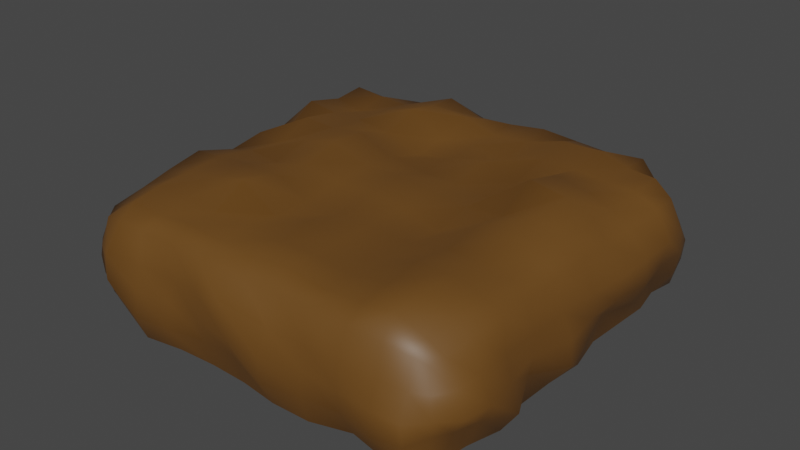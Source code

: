 # Source: Garden_bed.blend  (saved by Blender 2.93.20; exported with 4.5.12 LTS)
import bpy
from mathutils import Matrix  # noqa: F401  (used for matrix-valued properties, if any)

bpy.ops.wm.read_factory_settings(use_empty=True)
scene = bpy.context.scene
scene.name = 'Scene'

# ---- collections
col_collection = bpy.data.collections.new('Collection'); scene.collection.children.link(col_collection)

# ---- materials (node trees are filled in below, after node groups)
mat_garden_bed_m = bpy.data.materials.new('Garden bed_M')

# ---- material node trees
mat_garden_bed_m.use_nodes = True; mat_garden_bed_m.node_tree.nodes.clear()
_N = mat_garden_bed_m.node_tree.nodes; _L = mat_garden_bed_m.node_tree.links
n0 = _N.new('ShaderNodeBsdfPrincipled'); n0.name = 'Principled BSDF'; n0.location = (10, 300)
n0.distribution = 'GGX'
n0.subsurface_method = 'BURLEY'
n0.inputs[0].default_value = (0.1424, 0.06267, 0.01176, 1.0)
n0.inputs[3].default_value = 1.45
n0.inputs[27].default_value = (0.0, 0.0, 0.0, 1.0)
n0.inputs[28].default_value = 1.0
n1 = _N.new('ShaderNodeOutputMaterial'); n1.name = 'Material Output'; n1.location = (300, 300)
_L.new(n0.outputs[0], n1.inputs[0])
n1.is_active_output = True

# ---- world
world_world = bpy.data.worlds.new('World'); scene.world = world_world
world_world.use_nodes = True; world_world.node_tree.nodes.clear()
_N = world_world.node_tree.nodes; _L = world_world.node_tree.links
n0 = _N.new('ShaderNodeOutputWorld'); n0.name = 'World Output'; n0.location = (300, 300)
n1 = _N.new('ShaderNodeBackground'); n1.name = 'Background'; n1.location = (10, 300)
n1.inputs[0].default_value = (0.05088, 0.05088, 0.05088, 1.0)
_L.new(n1.outputs[0], n0.inputs[0])
n0.is_active_output = True
world_world.color = (0.05088, 0.05088, 0.05088)
world_world.use_sun_shadow = False
world_world.sun_shadow_jitter_overblur = 0.0

# ---- meshes
me_cube = bpy.data.meshes.new('Cube')
me_cube.from_pydata([(-0.785, -0.8093, 0.0597), (-0.7878, -0.7878, 0.378), (-0.7973, 0.7979, 0.002696), (-0.7905, 0.7905, 0.3807), (0.8075, -0.8071, 0.001192), (0.7865, -0.7865, 0.3767), (0.8064, 0.8062, 0.004281), (0.774, 0.774, 0.3208), (0.3331, 0.8602, 0.003922), (-0.3338, 0.8829, 0.003313), (-0.3333, 0.8578, 0.4475), (0.3333, 0.843, 0.3893), (-0.3335, -0.856, -1.763e-05), (0.333, -0.8692, 0.0006092), (0.3333, -0.857, 0.4467), (-0.3333, -0.8526, 0.4421), (-0.888, 0.3333, 0.001717), (-0.7995, -0.3332, 0.0005275), (-0.83, -0.3333, 0.4193), (-0.8563, 0.3333, 0.4459), (0.8308, -0.3333, 0.002123), (0.827, 0.3333, 0.003396), (0.8272, 0.3333, 0.4164), (0.8298, -0.3333, 0.4191), (0.3333, 0.3333, 0.4592), (0.3333, -0.3333, 0.4629), (-0.3333, 0.3333, 0.4941), (-0.3333, -0.3333, 0.5338), (-0.8491, -0.4956, 0.000168), (-0.8691, -0.6434, -0.0001345), (-0.8141, -0.7393, -0.0002644), (-0.8171, -0.8171, 0.1394), (-0.8211, -0.8211, 0.2165), (-0.8119, -0.8119, 0.291), (-0.8341, 0.495, 0.4234), (-0.8337, 0.6359, 0.4232), (-0.8066, 0.7352, 0.3964), (-0.8045, 0.8045, 0.2873), (-0.8281, 0.8281, 0.2165), (-0.8182, 0.8182, 0.1388), (-0.4968, 0.8688, 0.003126), (-0.6405, 0.855, 0.002959), (-0.7482, 0.8315, 0.002808), (0.4953, 0.8411, 0.4305), (0.6327, 0.8185, 0.4079), (0.722, 0.7817, 0.328), (0.7802, 0.7802, 0.275), (0.8149, 0.8149, 0.2165), (0.8128, 0.8128, 0.1415), (0.8363, 0.495, 0.003715), (0.8103, 0.631, 0.00395), (0.8305, 0.7479, 0.004193), (0.8576, -0.496, 0.4473), (0.825, -0.6341, 0.4144), (0.8005, -0.732, 0.3902), (0.8061, -0.8061, 0.2881), (0.8332, -0.8332, 0.2165), (0.8162, -0.8162, 0.1398), (0.4946, -0.8214, 0.0008588), (0.6397, -0.8525, 0.0009414), (0.7475, -0.8296, 0.001091), (-0.4959, -0.8551, 0.4447), (-0.6378, -0.8426, 0.4323), (-0.7423, -0.82, 0.4099), (0.7469, 0.8284, 0.004266), (0.6332, 0.8198, 0.004138), (0.4948, 0.8269, 0.004016), (0.1665, 0.8573, 0.003753), (-0.0002912, 0.8693, 0.003613), (-0.1669, 0.8629, 0.003438), (-0.7232, 0.7839, 0.3302), (-0.6256, 0.785, 0.3308), (-0.4948, 0.8296, 0.4189), (-0.1667, 0.8669, 0.4135), (9.313e-10, 0.8771, 0.4239), (0.1667, 0.8783, 0.425), (-0.7354, -0.8197, 0.04984), (-0.6351, -0.8305, -0.000264), (-0.4975, -0.8825, -0.0002289), (-0.1667, -0.8476, 0.0001616), (-0.0001037, -0.8521, 0.0003159), (0.1663, -0.8728, 0.0004393), (0.7409, -0.8174, 0.4073), (0.6382, -0.8447, 0.4344), (0.4954, -0.8438, 0.4333), (0.1667, -0.8368, 0.4262), (-4.657e-10, -0.827, 0.4162), (-0.1667, -0.8749, 0.4648), (0.3333, -0.4959, 0.4687), (0.3333, -0.6373, 0.4652), (0.3333, -0.7567, 0.4653), (-0.3333, -0.4977, 0.5678), (-0.3333, -0.6407, 0.4895), (-0.3333, -0.7687, 0.4962), (0.3333, -0.8741, 0.308), (0.3333, -0.8936, 0.2165), (0.3333, -0.9018, 0.1148), (-0.3333, -0.8585, 0.3022), (-0.3333, -0.8885, 0.2165), (-0.3333, -0.9075, 0.1127), (-0.3333, 0.9105, 0.3214), (-0.3333, 0.957, 0.2165), (-0.3333, 0.912, 0.1111), (0.3333, 0.8786, 0.3096), (0.3333, 0.9178, 0.2165), (0.3333, 0.927, 0.1055), (-0.8136, 0.7392, 0.002568), (-0.8423, 0.6378, 0.002345), (-0.8686, 0.4965, 0.002049), (-0.8325, 0.1667, 0.001453), (-0.8317, 3.719e-05, 0.001134), (-0.8766, -0.1667, 0.000771), (-0.8122, -0.7382, 0.402), (-0.8013, -0.6291, 0.3905), (-0.8188, -0.4943, 0.3649), (-0.8159, -0.1667, 0.3619), (-0.8332, 4.657e-10, 0.4225), (-0.8351, 0.1667, 0.4245), (0.809, -0.7363, 0.00133), (0.8225, -0.6335, 0.00154), (0.86, -0.4962, 0.001839), (0.8366, -0.1667, 0.002448), (0.8536, -3.956e-05, 0.002783), (0.8178, 0.1667, 0.003068), (0.7912, 0.727, 0.3807), (0.8436, 0.638, 0.4333), (0.8587, 0.4961, 0.4484), (0.8327, 0.1667, 0.422), (0.8354, 3.26e-09, 0.4248), (0.8481, -0.1667, 0.4376), (0.3333, 0.7677, 0.4939), (0.3333, 0.647, 0.5337), (0.3333, 0.497, 0.5034), (0.3333, 0.1667, 0.4482), (0.3333, 3.26e-09, 0.478), (0.3333, -0.1667, 0.4436), (-0.3333, 0.7781, 0.5206), (-0.3333, 0.6459, 0.526), (-0.3333, 0.4971, 0.5508), (-0.3333, 0.1667, 0.5484), (-0.3333, 3.26e-09, 0.5582), (-0.3333, -0.1667, 0.5166), (-0.1667, 0.3333, 0.4399), (0.0, 0.3333, 0.4698), (0.1667, 0.3333, 0.4998), (-0.1667, -0.3333, 0.4726), (0.0, -0.3333, 0.4701), (0.1667, -0.3333, 0.4888), (0.4967, 0.3333, 0.5367), (0.6442, 0.3333, 0.5141), (0.7575, 0.3333, 0.4673), (0.4953, -0.3333, 0.494), (0.6406, -0.3333, 0.4884), (0.7554, -0.3333, 0.4618), (-0.7815, 0.3333, 0.5295), (-0.6435, 0.3333, 0.5089), (-0.4959, 0.3333, 0.5126), (-0.7744, -0.3333, 0.511), (-0.6454, -0.3333, 0.5222), (-0.4965, -0.3333, 0.5329), (0.9172, 0.3333, 0.3238), (0.9266, 0.3333, 0.2165), (0.8808, 0.3333, 0.1225), (0.8669, -0.3333, 0.3053), (0.8677, -0.3333, 0.2165), (0.8525, -0.3333, 0.133), (-0.8829, -0.3333, 0.3112), (-0.8948, -0.3333, 0.2165), (-0.8768, -0.3333, 0.124), (-0.8851, 0.3333, 0.312), (-0.9064, 0.3333, 0.2165), (-0.9049, 0.3333, 0.1137), (-0.9216, 0.4967, 0.1076), (-0.9119, 0.496, 0.2165), (-0.8489, 0.4943, 0.2985), (-0.8663, 0.6362, 0.129), (-0.8596, 0.6355, 0.2165), (-0.8436, 0.6328, 0.2955), (-0.8237, 0.7336, 0.1466), (-0.8725, 0.7536, 0.2165), (-0.8476, 0.7434, 0.2959), (0.4964, 0.9127, 0.1109), (0.4961, 0.9124, 0.2165), (0.4955, 0.8853, 0.312), (0.6348, 0.8569, 0.1325), (0.6402, 0.8942, 0.2165), (0.6337, 0.8499, 0.2978), (0.7405, 0.8404, 0.1399), (0.7392, 0.8352, 0.2165), (0.7303, 0.8158, 0.2833), (0.9301, -0.4969, 0.1045), (0.8967, -0.4956, 0.2165), (0.8682, -0.4949, 0.3057), (0.8734, -0.6373, 0.1263), (0.925, -0.6445, 0.2165), (0.874, -0.6374, 0.3069), (0.8502, -0.7445, 0.1361), (0.9007, -0.7646, 0.2165), (0.8625, -0.7496, 0.3018), (-0.4967, -0.9241, 0.1067), (-0.496, -0.909, 0.2165), (-0.4954, -0.8841, 0.3115), (-0.6396, -0.8882, 0.1208), (-0.6446, -0.9264, 0.2165), (-0.644, -0.917, 0.3229), (-0.7358, -0.829, 0.1444), (-0.7449, -0.8499, 0.2165), (-0.7486, -0.8602, 0.3009), (-0.4964, -0.4964, 0.5285), (-0.6438, -0.4961, 0.5114), (-0.765, -0.4958, 0.4871), (-0.4954, -0.6408, 0.4896), (-0.643, -0.643, 0.5048), (-0.7544, -0.6371, 0.4621), (-0.4953, -0.7588, 0.4709), (-0.6407, -0.7635, 0.4854), (-0.7414, -0.7414, 0.4321), (0.765, -0.4958, 0.4871), (0.6455, -0.4965, 0.5229), (0.4963, -0.4963, 0.5232), (0.7563, -0.6379, 0.4669), (0.6451, -0.6451, 0.52), (0.4957, -0.6422, 0.4995), (0.7436, -0.7436, 0.4374), (0.6441, -0.7721, 0.5074), (0.4957, -0.763, 0.482), (0.1667, -0.4963, 0.4826), (0.0, -0.4971, 0.5078), (-0.1667, -0.496, 0.4722), (0.1667, -0.6402, 0.4855), (0.0, -0.6407, 0.4896), (-0.1667, -0.6409, 0.4905), (0.1667, -0.7683, 0.4954), (-4.657e-10, -0.7625, 0.4803), (-0.1667, -0.7616, 0.478), (-0.7459, -0.7458, -0.0002101), (-0.635, -0.7487, -0.0001072), (0.7617, -0.892, 0.1194), (0.7664, -0.9053, 0.2165), (0.7398, -0.8387, 0.2924), (0.6431, -0.9114, 0.1121), (0.6424, -0.9097, 0.2165), (0.6361, -0.8653, 0.3036), (0.4955, -0.8851, 0.1211), (0.4956, -0.8983, 0.2165), (0.496, -0.9001, 0.3174), (0.1667, -0.9256, 0.106), (0.1667, -0.9292, 0.2165), (0.1667, -0.8827, 0.3111), (3.26e-09, -0.8831, 0.1217), (6.519e-09, -0.922, 0.2165), (7.916e-09, -0.9354, 0.3737), (-0.1667, -0.8847, 0.1211), (-0.1667, -0.9016, 0.2165), (-0.1667, -0.8897, 0.3137), (-0.7627, 0.8943, 0.1185), (-0.7476, 0.857, 0.2165), (-0.7298, 0.8146, 0.2828), (-0.6447, 0.9216, 0.1083), (-0.6407, 0.8975, 0.2165), (-0.633, 0.845, 0.296), (-0.4964, 0.9123, 0.111), (-0.4967, 0.9325, 0.2165), (-0.4957, 0.8916, 0.3143), (-0.1667, 0.9019, 0.1148), (-0.1667, 0.8585, 0.2165), (-0.1667, 0.8959, 0.316), (-5.122e-09, 0.9187, 0.1086), (-2.794e-09, 0.9215, 0.2165), (-6.054e-09, 0.8864, 0.3125), (0.1667, 0.9123, 0.1109), (0.1667, 0.9043, 0.2165), (0.1667, 0.9322, 0.3294), (0.1667, 0.7715, 0.5036), (-2.328e-09, 0.7643, 0.4849), (-0.1667, 0.7612, 0.4769), (0.1667, 0.6404, 0.4873), (0.0, 0.6386, 0.4746), (-0.1667, 0.6443, 0.5149), (0.1667, 0.4953, 0.4503), (0.0, 0.4962, 0.4782), (-0.1667, 0.4955, 0.4571), (0.1667, 0.1667, 0.4618), (2.321e-09, 0.1667, 0.4603), (-0.1667, 0.1667, 0.4836), (0.1667, 1.186e-09, 0.4976), (-1.921e-09, -5.413e-09, 0.5133), (-0.1667, 9.313e-10, 0.5044), (0.1667, -0.1667, 0.4812), (9.313e-10, -0.1667, 0.497), (-0.1667, -0.1667, 0.4886), (0.7371, 0.7371, 0.4217), (0.6429, 0.769, 0.4996), (0.4958, 0.7645, 0.4856), (0.767, 0.6421, 0.4945), (0.6429, 0.6429, 0.5043), (0.497, 0.6479, 0.54), (0.7644, 0.4958, 0.4855), (0.6411, 0.4955, 0.4919), (0.4957, 0.4957, 0.5052), (0.7714, 0.1667, 0.5033), (0.6498, 0.1667, 0.5539), (0.4981, 0.1667, 0.5808), (0.769, 1.186e-09, 0.497), (0.6481, -5.413e-09, 0.5417), (0.4952, 9.313e-10, 0.4905), (0.7637, -0.1667, 0.4833), (0.6459, -0.1667, 0.526), (0.4961, -0.1667, 0.518), (-0.4952, 0.7576, 0.4678), (-0.6339, 0.7461, 0.4408), (-0.7422, 0.7422, 0.4341), (-0.4955, 0.6409, 0.4908), (-0.6419, 0.6419, 0.4971), (-0.7728, 0.6444, 0.5093), (-0.4957, 0.4957, 0.5056), (-0.6378, 0.4947, 0.4682), (-0.7688, 0.4962, 0.4968), (-0.4964, 0.1667, 0.5276), (-0.6472, 0.1667, 0.5354), (-0.756, 0.1667, 0.4636), (-0.4962, -6.985e-10, 0.5235), (-0.639, 6.519e-09, 0.4775), (-0.7655, 8.382e-09, 0.488), (-0.4949, -0.1667, 0.4802), (-0.6413, -0.1667, 0.4933), (-0.7575, -0.1667, 0.4673), (0.8645, 0.7504, 0.1304), (0.8719, 0.7534, 0.2165), (0.8421, 0.7412, 0.2937), (0.8888, 0.6397, 0.1206), (0.9079, 0.6421, 0.2165), (0.899, 0.6412, 0.3162), (0.8492, 0.4943, 0.1343), (0.8975, 0.4956, 0.2165), (0.9208, 0.4966, 0.3251), (0.8462, 0.1667, 0.1353), (0.9001, 0.1667, 0.2165), (0.9155, 0.1667, 0.3232), (0.8863, 1.186e-09, 0.1205), (0.8924, -5.413e-09, 0.2165), (0.8844, 9.313e-10, 0.3117), (0.9189, -0.1667, 0.1085), (0.9147, -0.1667, 0.2165), (0.8718, -0.1667, 0.3071), (-0.873, -0.7539, 0.127), (-0.8602, -0.7489, 0.2165), (-0.8228, -0.7332, 0.2861), (-0.9029, -0.6418, 0.1153), (-0.8801, -0.6383, 0.2165), (-0.8527, -0.6342, 0.2989), (-0.8843, -0.4954, 0.1214), (-0.9074, -0.4959, 0.2165), (-0.8908, -0.4956, 0.314), (-0.9175, -0.1667, 0.109), (-0.9249, -0.1667, 0.2165), (-0.8594, -0.1667, 0.3025), (-0.888, -3.26e-09, 0.1199), (-0.891, -4.657e-09, 0.2165), (-0.8809, -8.382e-09, 0.3105), (-0.8917, 0.1667, 0.1186), (-0.9096, 0.1667, 0.2165), (-0.8969, 0.1667, 0.3164)], [], [(172, 173, 176, 175), (173, 174, 177, 176), (175, 176, 179, 178), (176, 177, 180, 179), (16, 171, 172, 108), (171, 170, 173, 172), (170, 169, 174, 173), (169, 19, 34, 174), (174, 34, 35, 177), (177, 35, 36, 180), (180, 36, 3, 37), (179, 180, 37, 38), (178, 179, 38, 39), (106, 178, 39, 2), (107, 175, 178, 106), (108, 172, 175, 107), (181, 182, 185, 184), (182, 183, 186, 185), (184, 185, 188, 187), (185, 186, 189, 188), (8, 105, 181, 66), (105, 104, 182, 181), (104, 103, 183, 182), (103, 11, 43, 183), (183, 43, 44, 186), (186, 44, 45, 189), (189, 45, 7, 46), (188, 189, 46, 47), (187, 188, 47, 48), (64, 187, 48, 6), (65, 184, 187, 64), (66, 181, 184, 65), (190, 191, 194, 193), (191, 192, 195, 194), (193, 194, 197, 196), (194, 195, 198, 197), (20, 165, 190, 120), (165, 164, 191, 190), (164, 163, 192, 191), (163, 23, 52, 192), (192, 52, 53, 195), (195, 53, 54, 198), (198, 54, 5, 55), (197, 198, 55, 56), (196, 197, 56, 57), (118, 196, 57, 4), (119, 193, 196, 118), (120, 190, 193, 119), (199, 200, 203, 202), (200, 201, 204, 203), (202, 203, 206, 205), (203, 204, 207, 206), (12, 99, 199, 78), (99, 98, 200, 199), (98, 97, 201, 200), (97, 15, 61, 201), (201, 61, 62, 204), (204, 62, 63, 207), (207, 63, 1, 33), (206, 207, 33, 32), (205, 206, 32, 31), (76, 205, 31, 0), (77, 202, 205, 76), (78, 199, 202, 77), (208, 209, 212, 211), (209, 210, 213, 212), (211, 212, 215, 214), (212, 213, 216, 215), (27, 159, 208, 91), (159, 158, 209, 208), (158, 157, 210, 209), (157, 18, 114, 210), (210, 114, 113, 213), (213, 113, 112, 216), (216, 112, 1, 63), (215, 216, 63, 62), (214, 215, 62, 61), (93, 214, 61, 15), (92, 211, 214, 93), (91, 208, 211, 92), (217, 218, 221, 220), (218, 219, 222, 221), (220, 221, 224, 223), (221, 222, 225, 224), (23, 153, 217, 52), (153, 152, 218, 217), (152, 151, 219, 218), (151, 25, 88, 219), (219, 88, 89, 222), (222, 89, 90, 225), (225, 90, 14, 84), (224, 225, 84, 83), (223, 224, 83, 82), (54, 223, 82, 5), (53, 220, 223, 54), (52, 217, 220, 53), (226, 227, 230, 229), (227, 228, 231, 230), (229, 230, 233, 232), (230, 231, 234, 233), (25, 147, 226, 88), (147, 146, 227, 226), (146, 145, 228, 227), (145, 27, 91, 228), (228, 91, 92, 231), (231, 92, 93, 234), (234, 93, 15, 87), (233, 234, 87, 86), (232, 233, 86, 85), (90, 232, 85, 14), (89, 229, 232, 90), (88, 226, 229, 89), (235, 236, 77, 76), (30, 235, 76, 0), (237, 238, 241, 240), (238, 239, 242, 241), (240, 241, 244, 243), (241, 242, 245, 244), (4, 57, 237, 60), (57, 56, 238, 237), (56, 55, 239, 238), (55, 5, 82, 239), (239, 82, 83, 242), (242, 83, 84, 245), (245, 84, 14, 94), (244, 245, 94, 95), (243, 244, 95, 96), (58, 243, 96, 13), (59, 240, 243, 58), (60, 237, 240, 59), (246, 247, 250, 249), (247, 248, 251, 250), (249, 250, 253, 252), (250, 251, 254, 253), (13, 96, 246, 81), (96, 95, 247, 246), (95, 94, 248, 247), (94, 14, 85, 248), (248, 85, 86, 251), (251, 86, 87, 254), (254, 87, 15, 97), (253, 254, 97, 98), (252, 253, 98, 99), (79, 252, 99, 12), (80, 249, 252, 79), (81, 246, 249, 80), (255, 256, 259, 258), (256, 257, 260, 259), (258, 259, 262, 261), (259, 260, 263, 262), (2, 39, 255, 42), (39, 38, 256, 255), (38, 37, 257, 256), (37, 3, 70, 257), (257, 70, 71, 260), (260, 71, 72, 263), (263, 72, 10, 100), (262, 263, 100, 101), (261, 262, 101, 102), (40, 261, 102, 9), (41, 258, 261, 40), (42, 255, 258, 41), (264, 265, 268, 267), (265, 266, 269, 268), (267, 268, 271, 270), (268, 269, 272, 271), (9, 102, 264, 69), (102, 101, 265, 264), (101, 100, 266, 265), (100, 10, 73, 266), (266, 73, 74, 269), (269, 74, 75, 272), (272, 75, 11, 103), (271, 272, 103, 104), (270, 271, 104, 105), (67, 270, 105, 8), (68, 267, 270, 67), (69, 264, 267, 68), (273, 274, 277, 276), (274, 275, 278, 277), (276, 277, 280, 279), (277, 278, 281, 280), (11, 75, 273, 130), (75, 74, 274, 273), (74, 73, 275, 274), (73, 10, 136, 275), (275, 136, 137, 278), (278, 137, 138, 281), (281, 138, 26, 142), (280, 281, 142, 143), (279, 280, 143, 144), (132, 279, 144, 24), (131, 276, 279, 132), (130, 273, 276, 131), (282, 283, 286, 285), (283, 284, 287, 286), (285, 286, 289, 288), (286, 287, 290, 289), (24, 144, 282, 133), (144, 143, 283, 282), (143, 142, 284, 283), (142, 26, 139, 284), (284, 139, 140, 287), (287, 140, 141, 290), (290, 141, 27, 145), (289, 290, 145, 146), (288, 289, 146, 147), (135, 288, 147, 25), (134, 285, 288, 135), (133, 282, 285, 134), (291, 292, 295, 294), (292, 293, 296, 295), (294, 295, 298, 297), (295, 296, 299, 298), (7, 45, 291, 124), (45, 44, 292, 291), (44, 43, 293, 292), (43, 11, 130, 293), (293, 130, 131, 296), (296, 131, 132, 299), (299, 132, 24, 148), (298, 299, 148, 149), (297, 298, 149, 150), (126, 297, 150, 22), (125, 294, 297, 126), (124, 291, 294, 125), (300, 301, 304, 303), (301, 302, 305, 304), (303, 304, 307, 306), (304, 305, 308, 307), (22, 150, 300, 127), (150, 149, 301, 300), (149, 148, 302, 301), (148, 24, 133, 302), (302, 133, 134, 305), (305, 134, 135, 308), (308, 135, 25, 151), (307, 308, 151, 152), (306, 307, 152, 153), (129, 306, 153, 23), (128, 303, 306, 129), (127, 300, 303, 128), (309, 310, 313, 312), (310, 311, 314, 313), (312, 313, 316, 315), (313, 314, 317, 316), (10, 72, 309, 136), (72, 71, 310, 309), (71, 70, 311, 310), (70, 3, 36, 311), (311, 36, 35, 314), (314, 35, 34, 317), (317, 34, 19, 154), (316, 317, 154, 155), (315, 316, 155, 156), (138, 315, 156, 26), (137, 312, 315, 138), (136, 309, 312, 137), (318, 319, 322, 321), (319, 320, 323, 322), (321, 322, 325, 324), (322, 323, 326, 325), (26, 156, 318, 139), (156, 155, 319, 318), (155, 154, 320, 319), (154, 19, 117, 320), (320, 117, 116, 323), (323, 116, 115, 326), (326, 115, 18, 157), (325, 326, 157, 158), (324, 325, 158, 159), (141, 324, 159, 27), (140, 321, 324, 141), (139, 318, 321, 140), (327, 328, 331, 330), (328, 329, 332, 331), (330, 331, 334, 333), (331, 332, 335, 334), (6, 48, 327, 51), (48, 47, 328, 327), (47, 46, 329, 328), (46, 7, 124, 329), (329, 124, 125, 332), (332, 125, 126, 335), (335, 126, 22, 160), (334, 335, 160, 161), (333, 334, 161, 162), (49, 333, 162, 21), (50, 330, 333, 49), (51, 327, 330, 50), (336, 337, 340, 339), (337, 338, 341, 340), (339, 340, 343, 342), (340, 341, 344, 343), (21, 162, 336, 123), (162, 161, 337, 336), (161, 160, 338, 337), (160, 22, 127, 338), (338, 127, 128, 341), (341, 128, 129, 344), (344, 129, 23, 163), (343, 344, 163, 164), (342, 343, 164, 165), (121, 342, 165, 20), (122, 339, 342, 121), (123, 336, 339, 122), (345, 346, 349, 348), (346, 347, 350, 349), (348, 349, 352, 351), (349, 350, 353, 352), (0, 31, 345, 30), (31, 32, 346, 345), (32, 33, 347, 346), (33, 1, 112, 347), (347, 112, 113, 350), (350, 113, 114, 353), (353, 114, 18, 166), (352, 353, 166, 167), (351, 352, 167, 168), (28, 351, 168, 17), (29, 348, 351, 28), (30, 345, 348, 29), (354, 355, 358, 357), (355, 356, 359, 358), (357, 358, 361, 360), (358, 359, 362, 361), (17, 168, 354, 111), (168, 167, 355, 354), (167, 166, 356, 355), (166, 18, 115, 356), (356, 115, 116, 359), (359, 116, 117, 362), (362, 117, 19, 169), (361, 362, 169, 170), (360, 361, 170, 171), (109, 360, 171, 16), (110, 357, 360, 109), (111, 354, 357, 110)])
me_cube.polygons.foreach_set('use_smooth', [True] * 338)
_uv = me_cube.uv_layers.new(name='UVMap')
_uv.uv.foreach_set('vector', [0.4375, 0.1875, 0.5, 0.1875, 0.5, 0.2083, 0.4375, 0.2083, 0.5, 0.1875, 0.5625, 0.1875, 0.5625, 0.2083, 0.5, 0.2083, 0.4375, 0.2083, 0.5, 0.2083, 0.5, 0.2292, 0.4375, 0.2292, 0.5, 0.2083, 0.5625, 0.2083, 0.5625, 0.2292, 0.5, 0.2292, 0.375, 0.1667, 0.4375, 0.1667, 0.4375, 0.1875, 0.375, 0.1875, 0.4375, 0.1667, 0.5, 0.1667, 0.5, 0.1875, 0.4375, 0.1875, 0.5, 0.1667, 0.5625, 0.1667, 0.5625, 0.1875, 0.5, 0.1875, 0.5625, 0.1667, 0.625, 0.1667, 0.625, 0.1875, 0.5625, 0.1875, 0.5625, 0.1875, 0.625, 0.1875, 0.625, 0.2083, 0.5625, 0.2083, 0.5625, 0.2083, 0.625, 0.2083, 0.625, 0.2292, 0.5625, 0.2292, 0.5625, 0.2292, 0.625, 0.2292, 0.625, 0.25, 0.5625, 0.25, 0.5, 0.2292, 0.5625, 0.2292, 0.5625, 0.25, 0.5, 0.25, 0.4375, 0.2292, 0.5, 0.2292, 0.5, 0.25, 0.4375, 0.25, 0.375, 0.2292, 0.4375, 0.2292, 0.4375, 0.25, 0.375, 0.25, 0.375, 0.2083, 0.4375, 0.2083, 0.4375, 0.2292, 0.375, 0.2292, 0.375, 0.1875, 0.4375, 0.1875, 0.4375, 0.2083, 0.375, 0.2083, 0.4375, 0.4375, 0.5, 0.4375, 0.5, 0.4583, 0.4375, 0.4583, 0.5, 0.4375, 0.5625, 0.4375, 0.5625, 0.4583, 0.5, 0.4583, 0.4375, 0.4583, 0.5, 0.4583, 0.5, 0.4792, 0.4376, 0.4792, 0.5, 0.4583, 0.5625, 0.4583, 0.5624, 0.4792, 0.5, 0.4792, 0.375, 0.4167, 0.4375, 0.4167, 0.4375, 0.4375, 0.375, 0.4375, 0.4375, 0.4167, 0.5, 0.4167, 0.5, 0.4375, 0.4375, 0.4375, 0.5, 0.4167, 0.5625, 0.4167, 0.5625, 0.4375, 0.5, 0.4375, 0.5625, 0.4167, 0.625, 0.4167, 0.625, 0.4375, 0.5625, 0.4375, 0.5625, 0.4375, 0.625, 0.4375, 0.625, 0.4583, 0.5625, 0.4583, 0.5625, 0.4583, 0.625, 0.4583, 0.625, 0.4792, 0.5624, 0.4792, 0.5624, 0.4792, 0.625, 0.4792, 0.625, 0.5, 0.5608, 0.5, 0.5, 0.4792, 0.5624, 0.4792, 0.5608, 0.5, 0.5, 0.5, 0.4376, 0.4792, 0.5, 0.4792, 0.5, 0.5, 0.4392, 0.5, 0.375, 0.4792, 0.4376, 0.4792, 0.4392, 0.5, 0.375, 0.5, 0.375, 0.4583, 0.4375, 0.4583, 0.4376, 0.4792, 0.375, 0.4792, 0.375, 0.4375, 0.4375, 0.4375, 0.4375, 0.4583, 0.375, 0.4583, 0.4486, 0.6875, 0.5, 0.6875, 0.5, 0.7083, 0.4472, 0.7083, 0.5, 0.6875, 0.5514, 0.6875, 0.5528, 0.7083, 0.5, 0.7083, 0.4472, 0.7083, 0.5, 0.7083, 0.5, 0.7292, 0.4437, 0.7292, 0.5, 0.7083, 0.5528, 0.7083, 0.5563, 0.7292, 0.5, 0.7292, 0.4028, 0.6667, 0.4488, 0.6667, 0.4486, 0.6875, 0.4025, 0.6875, 0.4488, 0.6667, 0.5, 0.6667, 0.5, 0.6875, 0.4486, 0.6875, 0.5, 0.6667, 0.5512, 0.6667, 0.5514, 0.6875, 0.5, 0.6875, 0.5512, 0.6667, 0.5972, 0.6667, 0.5975, 0.6875, 0.5514, 0.6875, 0.5514, 0.6875, 0.5975, 0.6875, 0.5995, 0.7083, 0.5528, 0.7083, 0.5528, 0.7083, 0.5995, 0.7083, 0.6056, 0.7292, 0.5563, 0.7292, 0.5563, 0.7292, 0.6056, 0.7292, 0.625, 0.75, 0.5608, 0.75, 0.5, 0.7292, 0.5563, 0.7292, 0.5608, 0.75, 0.5, 0.75, 0.4437, 0.7292, 0.5, 0.7292, 0.5, 0.75, 0.4392, 0.75, 0.3944, 0.7292, 0.4437, 0.7292, 0.4392, 0.75, 0.375, 0.75, 0.4005, 0.7083, 0.4472, 0.7083, 0.4437, 0.7292, 0.3944, 0.7292, 0.4025, 0.6875, 0.4486, 0.6875, 0.4472, 0.7083, 0.4005, 0.7083, 0.4375, 0.9375, 0.5, 0.9375, 0.5, 0.9583, 0.4375, 0.9583, 0.5, 0.9375, 0.5625, 0.9375, 0.5625, 0.9583, 0.5, 0.9583, 0.4375, 0.9583, 0.5, 0.9583, 0.5, 0.9792, 0.4375, 0.9792, 0.5, 0.9583, 0.5625, 0.9583, 0.5625, 0.9792, 0.5, 0.9792, 0.375, 0.9167, 0.4375, 0.9167, 0.4375, 0.9375, 0.375, 0.9375, 0.4375, 0.9167, 0.5, 0.9167, 0.5, 0.9375, 0.4375, 0.9375, 0.5, 0.9167, 0.5625, 0.9167, 0.5625, 0.9375, 0.5, 0.9375, 0.5625, 0.9167, 0.625, 0.9167, 0.625, 0.9375, 0.5625, 0.9375, 0.5625, 0.9375, 0.625, 0.9375, 0.625, 0.9583, 0.5625, 0.9583, 0.5625, 0.9583, 0.625, 0.9583, 0.625, 0.9792, 0.5625, 0.9792, 0.5625, 0.9792, 0.625, 0.9792, 0.625, 1.0, 0.5625, 1.0, 0.5, 0.9792, 0.5625, 0.9792, 0.5625, 1.0, 0.5, 1.0, 0.4375, 0.9792, 0.5, 0.9792, 0.5, 1.0, 0.4375, 1.0, 0.375, 0.9792, 0.4375, 0.9792, 0.4375, 1.0, 0.375, 1.0, 0.375, 0.9583, 0.4375, 0.9583, 0.4375, 0.9792, 0.375, 0.9792, 0.375, 0.9375, 0.4375, 0.9375, 0.4375, 0.9583, 0.375, 0.9583, 0.8125, 0.6875, 0.8333, 0.6875, 0.8333, 0.7083, 0.8125, 0.7083, 0.8333, 0.6875, 0.8542, 0.6875, 0.8542, 0.7083, 0.8333, 0.7083, 0.8125, 0.7083, 0.8333, 0.7083, 0.8333, 0.7292, 0.8125, 0.7292, 0.8333, 0.7083, 0.8542, 0.7083, 0.8542, 0.7292, 0.8333, 0.7292, 0.7917, 0.6667, 0.8125, 0.6667, 0.8125, 0.6875, 0.7917, 0.6875, 0.8125, 0.6667, 0.8333, 0.6667, 0.8333, 0.6875, 0.8125, 0.6875, 0.8333, 0.6667, 0.8542, 0.6667, 0.8542, 0.6875, 0.8333, 0.6875, 0.8542, 0.6667, 0.875, 0.6667, 0.875, 0.6875, 0.8542, 0.6875, 0.8542, 0.6875, 0.875, 0.6875, 0.875, 0.7083, 0.8542, 0.7083, 0.8542, 0.7083, 0.875, 0.7083, 0.875, 0.7292, 0.8542, 0.7292, 0.8542, 0.7292, 0.875, 0.7292, 0.875, 0.75, 0.8542, 0.75, 0.8333, 0.7292, 0.8542, 0.7292, 0.8542, 0.75, 0.8333, 0.75, 0.8125, 0.7292, 0.8333, 0.7292, 0.8333, 0.75, 0.8125, 0.75, 0.7917, 0.7292, 0.8125, 0.7292, 0.8125, 0.75, 0.7917, 0.75, 0.7917, 0.7083, 0.8125, 0.7083, 0.8125, 0.7292, 0.7917, 0.7292, 0.7917, 0.6875, 0.8125, 0.6875, 0.8125, 0.7083, 0.7917, 0.7083, 0.6343, 0.6875, 0.6633, 0.6875, 0.6638, 0.7083, 0.6358, 0.7083, 0.6633, 0.6875, 0.6871, 0.6875, 0.6871, 0.7083, 0.6638, 0.7083, 0.6358, 0.7083, 0.6638, 0.7083, 0.665, 0.7292, 0.6396, 0.7292, 0.6638, 0.7083, 0.6871, 0.7083, 0.6873, 0.7292, 0.665, 0.7292, 0.5972, 0.6667, 0.6341, 0.6667, 0.6343, 0.6875, 0.5975, 0.6875, 0.6341, 0.6667, 0.6632, 0.6667, 0.6633, 0.6875, 0.6343, 0.6875, 0.6632, 0.6667, 0.6871, 0.6667, 0.6871, 0.6875, 0.6633, 0.6875, 0.6871, 0.6667, 0.7083, 0.6667, 0.7083, 0.6875, 0.6871, 0.6875, 0.6871, 0.6875, 0.7083, 0.6875, 0.7083, 0.7083, 0.6871, 0.7083, 0.6871, 0.7083, 0.7083, 0.7083, 0.7083, 0.7292, 0.6873, 0.7292, 0.6873, 0.7292, 0.7083, 0.7292, 0.7083, 0.75, 0.6875, 0.75, 0.665, 0.7292, 0.6873, 0.7292, 0.6875, 0.75, 0.6667, 0.75, 0.6396, 0.7292, 0.665, 0.7292, 0.6667, 0.75, 0.6458, 0.75, 0.6056, 0.7292, 0.6396, 0.7292, 0.6458, 0.75, 0.625, 0.75, 0.5995, 0.7083, 0.6358, 0.7083, 0.6396, 0.7292, 0.6056, 0.7292, 0.5975, 0.6875, 0.6343, 0.6875, 0.6358, 0.7083, 0.5995, 0.7083, 0.7292, 0.6875, 0.75, 0.6875, 0.75, 0.7083, 0.7292, 0.7083, 0.75, 0.6875, 0.7708, 0.6875, 0.7708, 0.7083, 0.75, 0.7083, 0.7292, 0.7083, 0.75, 0.7083, 0.75, 0.7292, 0.7292, 0.7292, 0.75, 0.7083, 0.7708, 0.7083, 0.7708, 0.7292, 0.75, 0.7292, 0.7083, 0.6667, 0.7292, 0.6667, 0.7292, 0.6875, 0.7083, 0.6875, 0.7292, 0.6667, 0.75, 0.6667, 0.75, 0.6875, 0.7292, 0.6875, 0.75, 0.6667, 0.7708, 0.6667, 0.7708, 0.6875, 0.75, 0.6875, 0.7708, 0.6667, 0.7917, 0.6667, 0.7917, 0.6875, 0.7708, 0.6875, 0.7708, 0.6875, 0.7917, 0.6875, 0.7917, 0.7083, 0.7708, 0.7083, 0.7708, 0.7083, 0.7917, 0.7083, 0.7917, 0.7292, 0.7708, 0.7292, 0.7708, 0.7292, 0.7917, 0.7292, 0.7917, 0.75, 0.7708, 0.75, 0.75, 0.7292, 0.7708, 0.7292, 0.7708, 0.75, 0.75, 0.75, 0.7292, 0.7292, 0.75, 0.7292, 0.75, 0.75, 0.7292, 0.75, 0.7083, 0.7292, 0.7292, 0.7292, 0.7292, 0.75, 0.7083, 0.75, 0.7083, 0.7083, 0.7292, 0.7083, 0.7292, 0.7292, 0.7083, 0.7292, 0.7083, 0.6875, 0.7292, 0.6875, 0.7292, 0.7083, 0.7083, 0.7083, 0.1458, 0.7292, 0.1667, 0.7292, 0.1667, 0.75, 0.1458, 0.75, 0.125, 0.7292, 0.1458, 0.7292, 0.1458, 0.75, 0.125, 0.75, 0.4376, 0.7708, 0.5, 0.7708, 0.5, 0.7917, 0.4375, 0.7917, 0.5, 0.7708, 0.5624, 0.7708, 0.5625, 0.7917, 0.5, 0.7917, 0.4375, 0.7917, 0.5, 0.7917, 0.5, 0.8125, 0.4375, 0.8125, 0.5, 0.7917, 0.5625, 0.7917, 0.5625, 0.8125, 0.5, 0.8125, 0.375, 0.75, 0.4392, 0.75, 0.4376, 0.7708, 0.375, 0.7708, 0.4392, 0.75, 0.5, 0.75, 0.5, 0.7708, 0.4376, 0.7708, 0.5, 0.75, 0.5608, 0.75, 0.5624, 0.7708, 0.5, 0.7708, 0.5608, 0.75, 0.625, 0.75, 0.625, 0.7708, 0.5624, 0.7708, 0.5624, 0.7708, 0.625, 0.7708, 0.625, 0.7917, 0.5625, 0.7917, 0.5625, 0.7917, 0.625, 0.7917, 0.625, 0.8125, 0.5625, 0.8125, 0.5625, 0.8125, 0.625, 0.8125, 0.625, 0.8333, 0.5625, 0.8333, 0.5, 0.8125, 0.5625, 0.8125, 0.5625, 0.8333, 0.5, 0.8333, 0.4375, 0.8125, 0.5, 0.8125, 0.5, 0.8333, 0.4375, 0.8333, 0.375, 0.8125, 0.4375, 0.8125, 0.4375, 0.8333, 0.375, 0.8333, 0.375, 0.7917, 0.4375, 0.7917, 0.4375, 0.8125, 0.375, 0.8125, 0.375, 0.7708, 0.4376, 0.7708, 0.4375, 0.7917, 0.375, 0.7917, 0.4375, 0.8542, 0.5, 0.8542, 0.5, 0.875, 0.4375, 0.875, 0.5, 0.8542, 0.5625, 0.8542, 0.5625, 0.875, 0.5, 0.875, 0.4375, 0.875, 0.5, 0.875, 0.5, 0.8958, 0.4375, 0.8958, 0.5, 0.875, 0.5625, 0.875, 0.5625, 0.8958, 0.5, 0.8958, 0.375, 0.8333, 0.4375, 0.8333, 0.4375, 0.8542, 0.375, 0.8542, 0.4375, 0.8333, 0.5, 0.8333, 0.5, 0.8542, 0.4375, 0.8542, 0.5, 0.8333, 0.5625, 0.8333, 0.5625, 0.8542, 0.5, 0.8542, 0.5625, 0.8333, 0.625, 0.8333, 0.625, 0.8542, 0.5625, 0.8542, 0.5625, 0.8542, 0.625, 0.8542, 0.625, 0.875, 0.5625, 0.875, 0.5625, 0.875, 0.625, 0.875, 0.625, 0.8958, 0.5625, 0.8958, 0.5625, 0.8958, 0.625, 0.8958, 0.625, 0.9167, 0.5625, 0.9167, 0.5, 0.8958, 0.5625, 0.8958, 0.5625, 0.9167, 0.5, 0.9167, 0.4375, 0.8958, 0.5, 0.8958, 0.5, 0.9167, 0.4375, 0.9167, 0.375, 0.8958, 0.4375, 0.8958, 0.4375, 0.9167, 0.375, 0.9167, 0.375, 0.875, 0.4375, 0.875, 0.4375, 0.8958, 0.375, 0.8958, 0.375, 0.8542, 0.4375, 0.8542, 0.4375, 0.875, 0.375, 0.875, 0.4375, 0.2708, 0.5, 0.2708, 0.5, 0.2917, 0.4375, 0.2917, 0.5, 0.2708, 0.5625, 0.2708, 0.5625, 0.2917, 0.5, 0.2917, 0.4375, 0.2917, 0.5, 0.2917, 0.5, 0.3125, 0.4375, 0.3125, 0.5, 0.2917, 0.5625, 0.2917, 0.5625, 0.3125, 0.5, 0.3125, 0.375, 0.25, 0.4375, 0.25, 0.4375, 0.2708, 0.375, 0.2708, 0.4375, 0.25, 0.5, 0.25, 0.5, 0.2708, 0.4375, 0.2708, 0.5, 0.25, 0.5625, 0.25, 0.5625, 0.2708, 0.5, 0.2708, 0.5625, 0.25, 0.625, 0.25, 0.625, 0.2708, 0.5625, 0.2708, 0.5625, 0.2708, 0.625, 0.2708, 0.625, 0.2917, 0.5625, 0.2917, 0.5625, 0.2917, 0.625, 0.2917, 0.625, 0.3125, 0.5625, 0.3125, 0.5625, 0.3125, 0.625, 0.3125, 0.625, 0.3333, 0.5625, 0.3333, 0.5, 0.3125, 0.5625, 0.3125, 0.5625, 0.3333, 0.5, 0.3333, 0.4375, 0.3125, 0.5, 0.3125, 0.5, 0.3333, 0.4375, 0.3333, 0.375, 0.3125, 0.4375, 0.3125, 0.4375, 0.3333, 0.375, 0.3333, 0.375, 0.2917, 0.4375, 0.2917, 0.4375, 0.3125, 0.375, 0.3125, 0.375, 0.2708, 0.4375, 0.2708, 0.4375, 0.2917, 0.375, 0.2917, 0.4375, 0.3542, 0.5, 0.3542, 0.5, 0.375, 0.4375, 0.375, 0.5, 0.3542, 0.5625, 0.3542, 0.5625, 0.375, 0.5, 0.375, 0.4375, 0.375, 0.5, 0.375, 0.5, 0.3958, 0.4375, 0.3958, 0.5, 0.375, 0.5625, 0.375, 0.5625, 0.3958, 0.5, 0.3958, 0.375, 0.3333, 0.4375, 0.3333, 0.4375, 0.3542, 0.375, 0.3542, 0.4375, 0.3333, 0.5, 0.3333, 0.5, 0.3542, 0.4375, 0.3542, 0.5, 0.3333, 0.5625, 0.3333, 0.5625, 0.3542, 0.5, 0.3542, 0.5625, 0.3333, 0.625, 0.3333, 0.625, 0.3542, 0.5625, 0.3542, 0.5625, 0.3542, 0.625, 0.3542, 0.625, 0.375, 0.5625, 0.375, 0.5625, 0.375, 0.625, 0.375, 0.625, 0.3958, 0.5625, 0.3958, 0.5625, 0.3958, 0.625, 0.3958, 0.625, 0.4167, 0.5625, 0.4167, 0.5, 0.3958, 0.5625, 0.3958, 0.5625, 0.4167, 0.5, 0.4167, 0.4375, 0.3958, 0.5, 0.3958, 0.5, 0.4167, 0.4375, 0.4167, 0.375, 0.3958, 0.4375, 0.3958, 0.4375, 0.4167, 0.375, 0.4167, 0.375, 0.375, 0.4375, 0.375, 0.4375, 0.3958, 0.375, 0.3958, 0.375, 0.3542, 0.4375, 0.3542, 0.4375, 0.375, 0.375, 0.375, 0.7292, 0.5208, 0.75, 0.5208, 0.75, 0.5417, 0.7292, 0.5417, 0.75, 0.5208, 0.7708, 0.5208, 0.7708, 0.5417, 0.75, 0.5417, 0.7292, 0.5417, 0.75, 0.5417, 0.75, 0.5625, 0.7292, 0.5625, 0.75, 0.5417, 0.7708, 0.5417, 0.7708, 0.5625, 0.75, 0.5625, 0.7083, 0.5, 0.7292, 0.5, 0.7292, 0.5208, 0.7083, 0.5208, 0.7292, 0.5, 0.75, 0.5, 0.75, 0.5208, 0.7292, 0.5208, 0.75, 0.5, 0.7708, 0.5, 0.7708, 0.5208, 0.75, 0.5208, 0.7708, 0.5, 0.7917, 0.5, 0.7917, 0.5208, 0.7708, 0.5208, 0.7708, 0.5208, 0.7917, 0.5208, 0.7917, 0.5417, 0.7708, 0.5417, 0.7708, 0.5417, 0.7917, 0.5417, 0.7917, 0.5625, 0.7708, 0.5625, 0.7708, 0.5625, 0.7917, 0.5625, 0.7917, 0.5833, 0.7708, 0.5833, 0.75, 0.5625, 0.7708, 0.5625, 0.7708, 0.5833, 0.75, 0.5833, 0.7292, 0.5625, 0.75, 0.5625, 0.75, 0.5833, 0.7292, 0.5833, 0.7083, 0.5625, 0.7292, 0.5625, 0.7292, 0.5833, 0.7083, 0.5833, 0.7083, 0.5417, 0.7292, 0.5417, 0.7292, 0.5625, 0.7083, 0.5625, 0.7083, 0.5208, 0.7292, 0.5208, 0.7292, 0.5417, 0.7083, 0.5417, 0.7292, 0.6042, 0.75, 0.6042, 0.75, 0.625, 0.7292, 0.625, 0.75, 0.6042, 0.7708, 0.6042, 0.7708, 0.625, 0.75, 0.625, 0.7292, 0.625, 0.75, 0.625, 0.75, 0.6458, 0.7292, 0.6458, 0.75, 0.625, 0.7708, 0.625, 0.7708, 0.6458, 0.75, 0.6458, 0.7083, 0.5833, 0.7292, 0.5833, 0.7292, 0.6042, 0.7083, 0.6042, 0.7292, 0.5833, 0.75, 0.5833, 0.75, 0.6042, 0.7292, 0.6042, 0.75, 0.5833, 0.7708, 0.5833, 0.7708, 0.6042, 0.75, 0.6042, 0.7708, 0.5833, 0.7917, 0.5833, 0.7917, 0.6042, 0.7708, 0.6042, 0.7708, 0.6042, 0.7917, 0.6042, 0.7917, 0.625, 0.7708, 0.625, 0.7708, 0.625, 0.7917, 0.625, 0.7917, 0.6458, 0.7708, 0.6458, 0.7708, 0.6458, 0.7917, 0.6458, 0.7917, 0.6667, 0.7708, 0.6667, 0.75, 0.6458, 0.7708, 0.6458, 0.7708, 0.6667, 0.75, 0.6667, 0.7292, 0.6458, 0.75, 0.6458, 0.75, 0.6667, 0.7292, 0.6667, 0.7083, 0.6458, 0.7292, 0.6458, 0.7292, 0.6667, 0.7083, 0.6667, 0.7083, 0.625, 0.7292, 0.625, 0.7292, 0.6458, 0.7083, 0.6458, 0.7083, 0.6042, 0.7292, 0.6042, 0.7292, 0.625, 0.7083, 0.625, 0.6396, 0.5208, 0.665, 0.5208, 0.6638, 0.5417, 0.6358, 0.5417, 0.665, 0.5208, 0.6873, 0.5208, 0.6871, 0.5417, 0.6638, 0.5417, 0.6358, 0.5417, 0.6638, 0.5417, 0.6633, 0.5625, 0.6343, 0.5625, 0.6638, 0.5417, 0.6871, 0.5417, 0.6871, 0.5625, 0.6633, 0.5625, 0.625, 0.5, 0.6458, 0.5, 0.6396, 0.5208, 0.6056, 0.5208, 0.6458, 0.5, 0.6667, 0.5, 0.665, 0.5208, 0.6396, 0.5208, 0.6667, 0.5, 0.6875, 0.5, 0.6873, 0.5208, 0.665, 0.5208, 0.6875, 0.5, 0.7083, 0.5, 0.7083, 0.5208, 0.6873, 0.5208, 0.6873, 0.5208, 0.7083, 0.5208, 0.7083, 0.5417, 0.6871, 0.5417, 0.6871, 0.5417, 0.7083, 0.5417, 0.7083, 0.5625, 0.6871, 0.5625, 0.6871, 0.5625, 0.7083, 0.5625, 0.7083, 0.5833, 0.6871, 0.5833, 0.6633, 0.5625, 0.6871, 0.5625, 0.6871, 0.5833, 0.6632, 0.5833, 0.6343, 0.5625, 0.6633, 0.5625, 0.6632, 0.5833, 0.6341, 0.5833, 0.5975, 0.5625, 0.6343, 0.5625, 0.6341, 0.5833, 0.5972, 0.5833, 0.5995, 0.5417, 0.6358, 0.5417, 0.6343, 0.5625, 0.5975, 0.5625, 0.6056, 0.5208, 0.6396, 0.5208, 0.6358, 0.5417, 0.5995, 0.5417, 0.6341, 0.6042, 0.6632, 0.6042, 0.6632, 0.625, 0.6341, 0.625, 0.6632, 0.6042, 0.6871, 0.6042, 0.6871, 0.625, 0.6632, 0.625, 0.6341, 0.625, 0.6632, 0.625, 0.6632, 0.6458, 0.6341, 0.6458, 0.6632, 0.625, 0.6871, 0.625, 0.6871, 0.6458, 0.6632, 0.6458, 0.5972, 0.5833, 0.6341, 0.5833, 0.6341, 0.6042, 0.5972, 0.6042, 0.6341, 0.5833, 0.6632, 0.5833, 0.6632, 0.6042, 0.6341, 0.6042, 0.6632, 0.5833, 0.6871, 0.5833, 0.6871, 0.6042, 0.6632, 0.6042, 0.6871, 0.5833, 0.7083, 0.5833, 0.7083, 0.6042, 0.6871, 0.6042, 0.6871, 0.6042, 0.7083, 0.6042, 0.7083, 0.625, 0.6871, 0.625, 0.6871, 0.625, 0.7083, 0.625, 0.7083, 0.6458, 0.6871, 0.6458, 0.6871, 0.6458, 0.7083, 0.6458, 0.7083, 0.6667, 0.6871, 0.6667, 0.6632, 0.6458, 0.6871, 0.6458, 0.6871, 0.6667, 0.6632, 0.6667, 0.6341, 0.6458, 0.6632, 0.6458, 0.6632, 0.6667, 0.6341, 0.6667, 0.5972, 0.6458, 0.6341, 0.6458, 0.6341, 0.6667, 0.5972, 0.6667, 0.5972, 0.625, 0.6341, 0.625, 0.6341, 0.6458, 0.5972, 0.6458, 0.5972, 0.6042, 0.6341, 0.6042, 0.6341, 0.625, 0.5972, 0.625, 0.8125, 0.5208, 0.8333, 0.5208, 0.8333, 0.5417, 0.8125, 0.5417, 0.8333, 0.5208, 0.8542, 0.5208, 0.8542, 0.5417, 0.8333, 0.5417, 0.8125, 0.5417, 0.8333, 0.5417, 0.8333, 0.5625, 0.8125, 0.5625, 0.8333, 0.5417, 0.8542, 0.5417, 0.8542, 0.5625, 0.8333, 0.5625, 0.7917, 0.5, 0.8125, 0.5, 0.8125, 0.5208, 0.7917, 0.5208, 0.8125, 0.5, 0.8333, 0.5, 0.8333, 0.5208, 0.8125, 0.5208, 0.8333, 0.5, 0.8542, 0.5, 0.8542, 0.5208, 0.8333, 0.5208, 0.8542, 0.5, 0.875, 0.5, 0.875, 0.5208, 0.8542, 0.5208, 0.8542, 0.5208, 0.875, 0.5208, 0.875, 0.5417, 0.8542, 0.5417, 0.8542, 0.5417, 0.875, 0.5417, 0.875, 0.5625, 0.8542, 0.5625, 0.8542, 0.5625, 0.875, 0.5625, 0.875, 0.5833, 0.8542, 0.5833, 0.8333, 0.5625, 0.8542, 0.5625, 0.8542, 0.5833, 0.8333, 0.5833, 0.8125, 0.5625, 0.8333, 0.5625, 0.8333, 0.5833, 0.8125, 0.5833, 0.7917, 0.5625, 0.8125, 0.5625, 0.8125, 0.5833, 0.7917, 0.5833, 0.7917, 0.5417, 0.8125, 0.5417, 0.8125, 0.5625, 0.7917, 0.5625, 0.7917, 0.5208, 0.8125, 0.5208, 0.8125, 0.5417, 0.7917, 0.5417, 0.8125, 0.6042, 0.8333, 0.6042, 0.8333, 0.625, 0.8125, 0.625, 0.8333, 0.6042, 0.8542, 0.6042, 0.8542, 0.625, 0.8333, 0.625, 0.8125, 0.625, 0.8333, 0.625, 0.8333, 0.6458, 0.8125, 0.6458, 0.8333, 0.625, 0.8542, 0.625, 0.8542, 0.6458, 0.8333, 0.6458, 0.7917, 0.5833, 0.8125, 0.5833, 0.8125, 0.6042, 0.7917, 0.6042, 0.8125, 0.5833, 0.8333, 0.5833, 0.8333, 0.6042, 0.8125, 0.6042, 0.8333, 0.5833, 0.8542, 0.5833, 0.8542, 0.6042, 0.8333, 0.6042, 0.8542, 0.5833, 0.875, 0.5833, 0.875, 0.6042, 0.8542, 0.6042, 0.8542, 0.6042, 0.875, 0.6042, 0.875, 0.625, 0.8542, 0.625, 0.8542, 0.625, 0.875, 0.625, 0.875, 0.6458, 0.8542, 0.6458, 0.8542, 0.6458, 0.875, 0.6458, 0.875, 0.6667, 0.8542, 0.6667, 0.8333, 0.6458, 0.8542, 0.6458, 0.8542, 0.6667, 0.8333, 0.6667, 0.8125, 0.6458, 0.8333, 0.6458, 0.8333, 0.6667, 0.8125, 0.6667, 0.7917, 0.6458, 0.8125, 0.6458, 0.8125, 0.6667, 0.7917, 0.6667, 0.7917, 0.625, 0.8125, 0.625, 0.8125, 0.6458, 0.7917, 0.6458, 0.7917, 0.6042, 0.8125, 0.6042, 0.8125, 0.625, 0.7917, 0.625, 0.4437, 0.5208, 0.5, 0.5208, 0.5, 0.5417, 0.4472, 0.5417, 0.5, 0.5208, 0.5563, 0.5208, 0.5528, 0.5417, 0.5, 0.5417, 0.4472, 0.5417, 0.5, 0.5417, 0.5, 0.5625, 0.4486, 0.5625, 0.5, 0.5417, 0.5528, 0.5417, 0.5514, 0.5625, 0.5, 0.5625, 0.375, 0.5, 0.4392, 0.5, 0.4437, 0.5208, 0.3944, 0.5208, 0.4392, 0.5, 0.5, 0.5, 0.5, 0.5208, 0.4437, 0.5208, 0.5, 0.5, 0.5608, 0.5, 0.5563, 0.5208, 0.5, 0.5208, 0.5608, 0.5, 0.625, 0.5, 0.6056, 0.5208, 0.5563, 0.5208, 0.5563, 0.5208, 0.6056, 0.5208, 0.5995, 0.5417, 0.5528, 0.5417, 0.5528, 0.5417, 0.5995, 0.5417, 0.5975, 0.5625, 0.5514, 0.5625, 0.5514, 0.5625, 0.5975, 0.5625, 0.5972, 0.5833, 0.5512, 0.5833, 0.5, 0.5625, 0.5514, 0.5625, 0.5512, 0.5833, 0.5, 0.5833, 0.4486, 0.5625, 0.5, 0.5625, 0.5, 0.5833, 0.4488, 0.5833, 0.4025, 0.5625, 0.4486, 0.5625, 0.4488, 0.5833, 0.4028, 0.5833, 0.4005, 0.5417, 0.4472, 0.5417, 0.4486, 0.5625, 0.4025, 0.5625, 0.3944, 0.5208, 0.4437, 0.5208, 0.4472, 0.5417, 0.4005, 0.5417, 0.4488, 0.6042, 0.5, 0.6042, 0.5, 0.625, 0.4488, 0.625, 0.5, 0.6042, 0.5512, 0.6042, 0.5512, 0.625, 0.5, 0.625, 0.4488, 0.625, 0.5, 0.625, 0.5, 0.6458, 0.4488, 0.6458, 0.5, 0.625, 0.5512, 0.625, 0.5512, 0.6458, 0.5, 0.6458, 0.4028, 0.5833, 0.4488, 0.5833, 0.4488, 0.6042, 0.4028, 0.6042, 0.4488, 0.5833, 0.5, 0.5833, 0.5, 0.6042, 0.4488, 0.6042, 0.5, 0.5833, 0.5512, 0.5833, 0.5512, 0.6042, 0.5, 0.6042, 0.5512, 0.5833, 0.5972, 0.5833, 0.5972, 0.6042, 0.5512, 0.6042, 0.5512, 0.6042, 0.5972, 0.6042, 0.5972, 0.625, 0.5512, 0.625, 0.5512, 0.625, 0.5972, 0.625, 0.5972, 0.6458, 0.5512, 0.6458, 0.5512, 0.6458, 0.5972, 0.6458, 0.5972, 0.6667, 0.5512, 0.6667, 0.5, 0.6458, 0.5512, 0.6458, 0.5512, 0.6667, 0.5, 0.6667, 0.4488, 0.6458, 0.5, 0.6458, 0.5, 0.6667, 0.4488, 0.6667, 0.4028, 0.6458, 0.4488, 0.6458, 0.4488, 0.6667, 0.4028, 0.6667, 0.4028, 0.625, 0.4488, 0.625, 0.4488, 0.6458, 0.4028, 0.6458, 0.4028, 0.6042, 0.4488, 0.6042, 0.4488, 0.625, 0.4028, 0.625, 0.4375, 0.02083, 0.5, 0.02083, 0.5, 0.04167, 0.4375, 0.04167, 0.5, 0.02083, 0.5625, 0.02083, 0.5625, 0.04167, 0.5, 0.04167, 0.4375, 0.04167, 0.5, 0.04167, 0.5, 0.0625, 0.4375, 0.0625, 0.5, 0.04167, 0.5625, 0.04167, 0.5625, 0.0625, 0.5, 0.0625, 0.375, 0.0, 0.4375, 0.0, 0.4375, 0.02083, 0.375, 0.02083, 0.4375, 0.0, 0.5, 0.0, 0.5, 0.02083, 0.4375, 0.02083, 0.5, 0.0, 0.5625, 0.0, 0.5625, 0.02083, 0.5, 0.02083, 0.5625, 0.0, 0.625, 0.0, 0.625, 0.02083, 0.5625, 0.02083, 0.5625, 0.02083, 0.625, 0.02083, 0.625, 0.04167, 0.5625, 0.04167, 0.5625, 0.04167, 0.625, 0.04167, 0.625, 0.0625, 0.5625, 0.0625, 0.5625, 0.0625, 0.625, 0.0625, 0.625, 0.08333, 0.5625, 0.08333, 0.5, 0.0625, 0.5625, 0.0625, 0.5625, 0.08333, 0.5, 0.08333, 0.4375, 0.0625, 0.5, 0.0625, 0.5, 0.08333, 0.4375, 0.08333, 0.375, 0.0625, 0.4375, 0.0625, 0.4375, 0.08333, 0.375, 0.08333, 0.375, 0.04167, 0.4375, 0.04167, 0.4375, 0.0625, 0.375, 0.0625, 0.375, 0.02083, 0.4375, 0.02083, 0.4375, 0.04167, 0.375, 0.04167, 0.4375, 0.1042, 0.5, 0.1042, 0.5, 0.125, 0.4375, 0.125, 0.5, 0.1042, 0.5625, 0.1042, 0.5625, 0.125, 0.5, 0.125, 0.4375, 0.125, 0.5, 0.125, 0.5, 0.1458, 0.4375, 0.1458, 0.5, 0.125, 0.5625, 0.125, 0.5625, 0.1458, 0.5, 0.1458, 0.375, 0.08333, 0.4375, 0.08333, 0.4375, 0.1042, 0.375, 0.1042, 0.4375, 0.08333, 0.5, 0.08333, 0.5, 0.1042, 0.4375, 0.1042, 0.5, 0.08333, 0.5625, 0.08333, 0.5625, 0.1042, 0.5, 0.1042, 0.5625, 0.08333, 0.625, 0.08333, 0.625, 0.1042, 0.5625, 0.1042, 0.5625, 0.1042, 0.625, 0.1042, 0.625, 0.125, 0.5625, 0.125, 0.5625, 0.125, 0.625, 0.125, 0.625, 0.1458, 0.5625, 0.1458, 0.5625, 0.1458, 0.625, 0.1458, 0.625, 0.1667, 0.5625, 0.1667, 0.5, 0.1458, 0.5625, 0.1458, 0.5625, 0.1667, 0.5, 0.1667, 0.4375, 0.1458, 0.5, 0.1458, 0.5, 0.1667, 0.4375, 0.1667, 0.375, 0.1458, 0.4375, 0.1458, 0.4375, 0.1667, 0.375, 0.1667, 0.375, 0.125, 0.4375, 0.125, 0.4375, 0.1458, 0.375, 0.1458, 0.375, 0.1042, 0.4375, 0.1042, 0.4375, 0.125, 0.375, 0.125])
me_cube.materials.append(mat_garden_bed_m)
me_cube.use_remesh_fix_poles = True
me_cube.use_remesh_preserve_attributes = False
me_cube.update()

# ---- objects
ob_garden_bed = bpy.data.objects.new('Garden bed', me_cube)

# ---- transforms, parenting, visibility, modifiers, constraints
ob_garden_bed.location = (0.0, 0.0, 0.0)

# ---- collection membership
col_collection.objects.link(ob_garden_bed)

# ---- scene / render settings (as saved in the file)
scene.frame_start = 1; scene.frame_end = 250; scene.frame_set(1)
scene.render.engine = 'CYCLES'
scene.cycles.use_denoising = False
scene.cycles.samples = 128
scene.cycles.sampling_pattern = 'TABULATED_SOBOL'
scene.cycles.use_light_tree = False
scene.view_settings.view_transform = 'Filmic'
bpy.context.view_layer.update()

# ---- added for rendering (the .blend has no active camera and no usable light): camera, sun
cam_auto = bpy.data.cameras.new('AutoCamera')
cam_auto.lens = 50.0
cam_auto.sensor_width = 36.0
cam_auto.clip_end = 1000.0
ob_auto_camera = bpy.data.objects.new('AutoCamera', cam_auto)
scene.collection.objects.link(ob_auto_camera)
ob_auto_camera.location = (2.5126, -3.00121, 2.29829)
ob_auto_camera.rotation_euler = (1.09748, -7.21219e-08, 0.694738)
scene.camera = ob_auto_camera
light_auto_sun = bpy.data.lights.new('AutoSun', 'SUN')
light_auto_sun.energy = 3.0
light_auto_sun.angle = 0.0523599
ob_auto_sun = bpy.data.objects.new('AutoSun', light_auto_sun)
scene.collection.objects.link(ob_auto_sun)
ob_auto_sun.rotation_euler = (0.872665, 0.174533, 0.523599)
bpy.context.view_layer.update()
